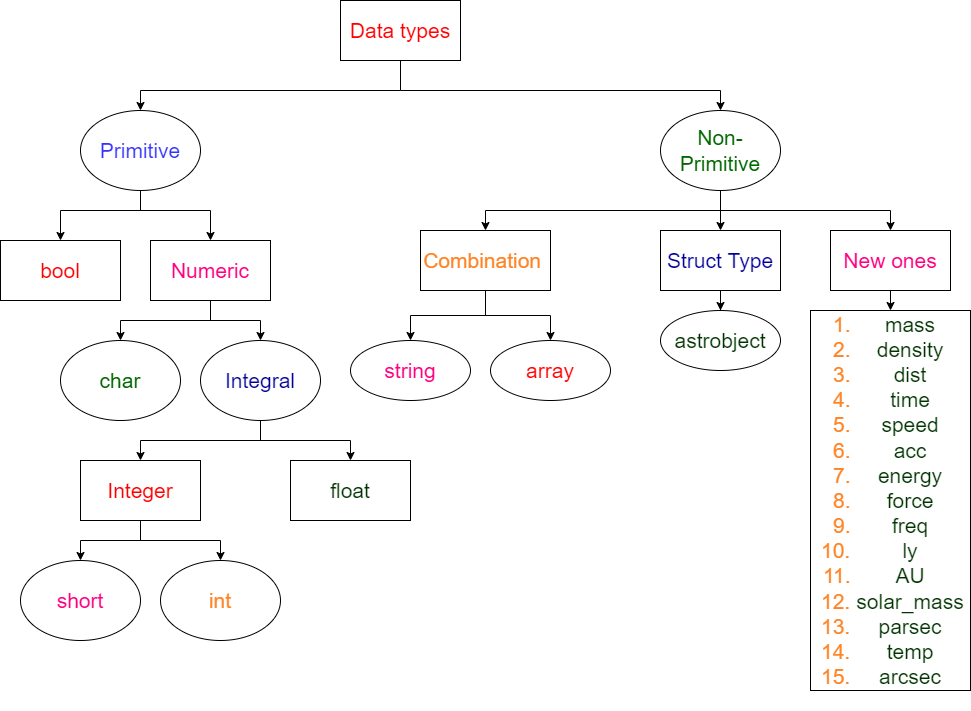

The diagram above was exported from draw.io. Its source (the exported page's mxGraphModel, read from the mxfile embedded in the PNG):
<mxGraphModel dx="868" dy="482" grid="1" gridSize="10" guides="1" tooltips="1" connect="1" arrows="1" fold="1" page="1" pageScale="1" pageWidth="1100" pageHeight="1700" background="none" math="0" shadow="0">
  <root>
    <mxCell id="0" />
    <mxCell id="1" parent="0" />
    <mxCell id="0Ce8zGRikD0RItnY2qHG-1" value="&lt;font color=&quot;#ff0000&quot; style=&quot;font-size: 21px;&quot;&gt;Data types&lt;/font&gt;" style="rounded=0;whiteSpace=wrap;html=1;" parent="1" vertex="1">
      <mxGeometry x="360" y="70" width="120" height="60" as="geometry" />
    </mxCell>
    <mxCell id="0Ce8zGRikD0RItnY2qHG-5" value="&lt;font color=&quot;#3333ff&quot;&gt;Primitive&lt;/font&gt;" style="ellipse;whiteSpace=wrap;html=1;fontSize=21;fontColor=#FF0000;" parent="1" vertex="1">
      <mxGeometry x="100" y="180" width="120" height="80" as="geometry" />
    </mxCell>
    <mxCell id="0Ce8zGRikD0RItnY2qHG-67" value="" style="edgeStyle=orthogonalEdgeStyle;rounded=0;orthogonalLoop=1;jettySize=auto;html=1;fontSize=21;fontColor=#FF8426;" parent="1" source="0Ce8zGRikD0RItnY2qHG-6" target="0Ce8zGRikD0RItnY2qHG-64" edge="1">
      <mxGeometry relative="1" as="geometry" />
    </mxCell>
    <mxCell id="0Ce8zGRikD0RItnY2qHG-68" style="edgeStyle=orthogonalEdgeStyle;rounded=0;orthogonalLoop=1;jettySize=auto;html=1;exitX=0.5;exitY=1;exitDx=0;exitDy=0;entryX=0.5;entryY=0;entryDx=0;entryDy=0;fontSize=21;fontColor=#FF8426;" parent="1" source="0Ce8zGRikD0RItnY2qHG-6" target="0Ce8zGRikD0RItnY2qHG-59" edge="1">
      <mxGeometry relative="1" as="geometry" />
    </mxCell>
    <mxCell id="0Ce8zGRikD0RItnY2qHG-69" style="edgeStyle=orthogonalEdgeStyle;rounded=0;orthogonalLoop=1;jettySize=auto;html=1;fontSize=21;fontColor=#FF8426;" parent="1" target="0Ce8zGRikD0RItnY2qHG-65" edge="1">
      <mxGeometry relative="1" as="geometry">
        <mxPoint x="740" y="280" as="sourcePoint" />
      </mxGeometry>
    </mxCell>
    <mxCell id="0Ce8zGRikD0RItnY2qHG-6" value="&lt;font color=&quot;#006600&quot;&gt;Non-Primitive&lt;/font&gt;" style="ellipse;whiteSpace=wrap;html=1;fontSize=21;fontColor=#FF0000;" parent="1" vertex="1">
      <mxGeometry x="680" y="180" width="120" height="80" as="geometry" />
    </mxCell>
    <mxCell id="0Ce8zGRikD0RItnY2qHG-11" value="&lt;font color=&quot;#ff0000&quot;&gt;bool&lt;/font&gt;" style="rounded=0;whiteSpace=wrap;html=1;fontSize=21;fontColor=#006600;" parent="1" vertex="1">
      <mxGeometry x="20" y="310" width="120" height="60" as="geometry" />
    </mxCell>
    <mxCell id="0Ce8zGRikD0RItnY2qHG-15" value="" style="endArrow=none;html=1;rounded=0;fontSize=21;fontColor=#FF0000;entryX=0.5;entryY=1;entryDx=0;entryDy=0;" parent="1" target="0Ce8zGRikD0RItnY2qHG-1" edge="1">
      <mxGeometry width="50" height="50" relative="1" as="geometry">
        <mxPoint x="420" y="160" as="sourcePoint" />
        <mxPoint x="450" y="230" as="targetPoint" />
      </mxGeometry>
    </mxCell>
    <mxCell id="0Ce8zGRikD0RItnY2qHG-16" value="" style="endArrow=none;html=1;rounded=0;fontSize=21;fontColor=#FF0000;" parent="1" edge="1">
      <mxGeometry width="50" height="50" relative="1" as="geometry">
        <mxPoint x="160" y="160" as="sourcePoint" />
        <mxPoint x="420" y="160" as="targetPoint" />
      </mxGeometry>
    </mxCell>
    <mxCell id="0Ce8zGRikD0RItnY2qHG-17" value="" style="endArrow=none;html=1;rounded=0;fontSize=21;fontColor=#FF0000;" parent="1" edge="1">
      <mxGeometry width="50" height="50" relative="1" as="geometry">
        <mxPoint x="740" y="160" as="sourcePoint" />
        <mxPoint x="420" y="160" as="targetPoint" />
      </mxGeometry>
    </mxCell>
    <mxCell id="0Ce8zGRikD0RItnY2qHG-18" value="" style="endArrow=classic;html=1;rounded=0;fontSize=21;fontColor=#FF0000;entryX=0.5;entryY=0;entryDx=0;entryDy=0;" parent="1" target="0Ce8zGRikD0RItnY2qHG-5" edge="1">
      <mxGeometry width="50" height="50" relative="1" as="geometry">
        <mxPoint x="160" y="160" as="sourcePoint" />
        <mxPoint x="450" y="230" as="targetPoint" />
      </mxGeometry>
    </mxCell>
    <mxCell id="0Ce8zGRikD0RItnY2qHG-19" value="" style="endArrow=classic;html=1;rounded=0;fontSize=21;fontColor=#FF0000;" parent="1" target="0Ce8zGRikD0RItnY2qHG-6" edge="1">
      <mxGeometry width="50" height="50" relative="1" as="geometry">
        <mxPoint x="740" y="160" as="sourcePoint" />
        <mxPoint x="450" y="230" as="targetPoint" />
      </mxGeometry>
    </mxCell>
    <mxCell id="0Ce8zGRikD0RItnY2qHG-22" value="" style="endArrow=classic;html=1;rounded=0;fontSize=21;fontColor=#FF0000;entryX=0.5;entryY=0;entryDx=0;entryDy=0;" parent="1" target="0Ce8zGRikD0RItnY2qHG-11" edge="1">
      <mxGeometry width="50" height="50" relative="1" as="geometry">
        <mxPoint x="80" y="280" as="sourcePoint" />
        <mxPoint x="450" y="230" as="targetPoint" />
      </mxGeometry>
    </mxCell>
    <mxCell id="0Ce8zGRikD0RItnY2qHG-23" value="" style="endArrow=none;html=1;rounded=0;fontSize=21;fontColor=#FF0000;" parent="1" edge="1">
      <mxGeometry width="50" height="50" relative="1" as="geometry">
        <mxPoint x="80" y="280" as="sourcePoint" />
        <mxPoint x="230" y="280" as="targetPoint" />
      </mxGeometry>
    </mxCell>
    <mxCell id="0Ce8zGRikD0RItnY2qHG-25" value="&lt;font color=&quot;#ff0080&quot;&gt;Numeric&lt;/font&gt;" style="rounded=0;whiteSpace=wrap;html=1;fontSize=21;fontColor=#FF0000;" parent="1" vertex="1">
      <mxGeometry x="170" y="310" width="120" height="60" as="geometry" />
    </mxCell>
    <mxCell id="0Ce8zGRikD0RItnY2qHG-26" value="" style="endArrow=classic;html=1;rounded=0;fontSize=21;fontColor=#FF0000;entryX=0.5;entryY=0;entryDx=0;entryDy=0;" parent="1" target="0Ce8zGRikD0RItnY2qHG-25" edge="1">
      <mxGeometry width="50" height="50" relative="1" as="geometry">
        <mxPoint x="230" y="280" as="sourcePoint" />
        <mxPoint x="450" y="230" as="targetPoint" />
      </mxGeometry>
    </mxCell>
    <mxCell id="0Ce8zGRikD0RItnY2qHG-27" value="" style="endArrow=none;html=1;rounded=0;fontSize=21;fontColor=#FF0000;entryX=0.5;entryY=1;entryDx=0;entryDy=0;" parent="1" target="0Ce8zGRikD0RItnY2qHG-5" edge="1">
      <mxGeometry width="50" height="50" relative="1" as="geometry">
        <mxPoint x="160" y="280" as="sourcePoint" />
        <mxPoint x="450" y="230" as="targetPoint" />
      </mxGeometry>
    </mxCell>
    <mxCell id="0Ce8zGRikD0RItnY2qHG-29" value="&lt;font color=&quot;#006600&quot;&gt;char&lt;/font&gt;" style="ellipse;whiteSpace=wrap;html=1;fontSize=21;fontColor=#FF0080;" parent="1" vertex="1">
      <mxGeometry x="80" y="410" width="120" height="80" as="geometry" />
    </mxCell>
    <mxCell id="0Ce8zGRikD0RItnY2qHG-30" value="&lt;font color=&quot;#000099&quot;&gt;Integral&lt;/font&gt;" style="ellipse;whiteSpace=wrap;html=1;fontSize=21;fontColor=#006600;" parent="1" vertex="1">
      <mxGeometry x="220" y="410" width="120" height="80" as="geometry" />
    </mxCell>
    <mxCell id="0Ce8zGRikD0RItnY2qHG-31" value="" style="endArrow=classic;html=1;rounded=0;fontSize=21;fontColor=#000099;entryX=0.5;entryY=0;entryDx=0;entryDy=0;" parent="1" target="0Ce8zGRikD0RItnY2qHG-29" edge="1">
      <mxGeometry width="50" height="50" relative="1" as="geometry">
        <mxPoint x="140" y="390" as="sourcePoint" />
        <mxPoint x="450" y="330" as="targetPoint" />
      </mxGeometry>
    </mxCell>
    <mxCell id="0Ce8zGRikD0RItnY2qHG-32" value="" style="endArrow=classic;html=1;rounded=0;fontSize=21;fontColor=#000099;entryX=0.5;entryY=0;entryDx=0;entryDy=0;" parent="1" target="0Ce8zGRikD0RItnY2qHG-30" edge="1">
      <mxGeometry width="50" height="50" relative="1" as="geometry">
        <mxPoint x="280" y="390" as="sourcePoint" />
        <mxPoint x="450" y="330" as="targetPoint" />
      </mxGeometry>
    </mxCell>
    <mxCell id="0Ce8zGRikD0RItnY2qHG-34" value="" style="endArrow=none;html=1;rounded=0;fontSize=21;fontColor=#000099;" parent="1" edge="1">
      <mxGeometry width="50" height="50" relative="1" as="geometry">
        <mxPoint x="140" y="390" as="sourcePoint" />
        <mxPoint x="280" y="390" as="targetPoint" />
      </mxGeometry>
    </mxCell>
    <mxCell id="0Ce8zGRikD0RItnY2qHG-35" value="" style="endArrow=none;html=1;rounded=0;fontSize=21;fontColor=#000099;exitX=0.5;exitY=1;exitDx=0;exitDy=0;" parent="1" source="0Ce8zGRikD0RItnY2qHG-25" edge="1">
      <mxGeometry width="50" height="50" relative="1" as="geometry">
        <mxPoint x="400" y="380" as="sourcePoint" />
        <mxPoint x="230" y="390" as="targetPoint" />
      </mxGeometry>
    </mxCell>
    <mxCell id="0Ce8zGRikD0RItnY2qHG-38" value="&lt;font color=&quot;#ff0000&quot;&gt;Integer&lt;/font&gt;" style="rounded=0;whiteSpace=wrap;html=1;fontSize=21;fontColor=#000099;" parent="1" vertex="1">
      <mxGeometry x="100" y="530" width="120" height="60" as="geometry" />
    </mxCell>
    <mxCell id="0Ce8zGRikD0RItnY2qHG-39" value="&lt;font color=&quot;#003300&quot;&gt;float&lt;/font&gt;" style="rounded=0;whiteSpace=wrap;html=1;fontSize=21;fontColor=#000099;" parent="1" vertex="1">
      <mxGeometry x="310" y="530" width="120" height="60" as="geometry" />
    </mxCell>
    <mxCell id="0Ce8zGRikD0RItnY2qHG-40" value="" style="endArrow=classic;html=1;rounded=0;fontSize=21;fontColor=#FF0000;entryX=0.5;entryY=0;entryDx=0;entryDy=0;" parent="1" target="0Ce8zGRikD0RItnY2qHG-38" edge="1">
      <mxGeometry width="50" height="50" relative="1" as="geometry">
        <mxPoint x="160" y="510" as="sourcePoint" />
        <mxPoint x="450" y="330" as="targetPoint" />
      </mxGeometry>
    </mxCell>
    <mxCell id="0Ce8zGRikD0RItnY2qHG-41" value="" style="endArrow=classic;html=1;rounded=0;fontSize=21;fontColor=#FF0000;entryX=0.5;entryY=0;entryDx=0;entryDy=0;" parent="1" target="0Ce8zGRikD0RItnY2qHG-39" edge="1">
      <mxGeometry width="50" height="50" relative="1" as="geometry">
        <mxPoint x="370" y="510" as="sourcePoint" />
        <mxPoint x="450" y="330" as="targetPoint" />
      </mxGeometry>
    </mxCell>
    <mxCell id="0Ce8zGRikD0RItnY2qHG-42" value="" style="endArrow=none;html=1;rounded=0;fontSize=21;fontColor=#FF0000;" parent="1" edge="1">
      <mxGeometry width="50" height="50" relative="1" as="geometry">
        <mxPoint x="160" y="510" as="sourcePoint" />
        <mxPoint x="370" y="510" as="targetPoint" />
      </mxGeometry>
    </mxCell>
    <mxCell id="0Ce8zGRikD0RItnY2qHG-43" value="" style="endArrow=none;html=1;rounded=0;fontSize=21;fontColor=#FF0000;exitX=0.5;exitY=1;exitDx=0;exitDy=0;" parent="1" source="0Ce8zGRikD0RItnY2qHG-30" edge="1">
      <mxGeometry width="50" height="50" relative="1" as="geometry">
        <mxPoint x="400" y="380" as="sourcePoint" />
        <mxPoint x="280" y="510" as="targetPoint" />
      </mxGeometry>
    </mxCell>
    <mxCell id="0Ce8zGRikD0RItnY2qHG-47" value="&lt;font color=&quot;#ff0080&quot;&gt;short&lt;/font&gt;" style="ellipse;whiteSpace=wrap;html=1;fontSize=21;fontColor=#FF0000;" parent="1" vertex="1">
      <mxGeometry x="40" y="630" width="120" height="80" as="geometry" />
    </mxCell>
    <mxCell id="0Ce8zGRikD0RItnY2qHG-48" value="&lt;font color=&quot;#ff8426&quot;&gt;int&lt;/font&gt;" style="ellipse;whiteSpace=wrap;html=1;fontSize=21;fontColor=#FF0080;" parent="1" vertex="1">
      <mxGeometry x="180" y="630" width="120" height="80" as="geometry" />
    </mxCell>
    <mxCell id="0Ce8zGRikD0RItnY2qHG-49" value="" style="endArrow=classic;html=1;rounded=0;fontSize=21;fontColor=#FF8426;entryX=0.5;entryY=0;entryDx=0;entryDy=0;" parent="1" target="0Ce8zGRikD0RItnY2qHG-47" edge="1">
      <mxGeometry width="50" height="50" relative="1" as="geometry">
        <mxPoint x="100" y="610" as="sourcePoint" />
        <mxPoint x="440" y="530" as="targetPoint" />
      </mxGeometry>
    </mxCell>
    <mxCell id="0Ce8zGRikD0RItnY2qHG-50" value="" style="endArrow=classic;html=1;rounded=0;fontSize=21;fontColor=#FF8426;entryX=0.5;entryY=0;entryDx=0;entryDy=0;" parent="1" target="0Ce8zGRikD0RItnY2qHG-48" edge="1">
      <mxGeometry width="50" height="50" relative="1" as="geometry">
        <mxPoint x="240" y="610" as="sourcePoint" />
        <mxPoint x="440" y="530" as="targetPoint" />
      </mxGeometry>
    </mxCell>
    <mxCell id="0Ce8zGRikD0RItnY2qHG-51" value="" style="endArrow=none;html=1;rounded=0;fontSize=21;fontColor=#FF8426;" parent="1" edge="1">
      <mxGeometry width="50" height="50" relative="1" as="geometry">
        <mxPoint x="100" y="610" as="sourcePoint" />
        <mxPoint x="240" y="610" as="targetPoint" />
      </mxGeometry>
    </mxCell>
    <mxCell id="0Ce8zGRikD0RItnY2qHG-52" value="" style="endArrow=none;html=1;rounded=0;fontSize=21;fontColor=#FF8426;exitX=0.5;exitY=1;exitDx=0;exitDy=0;" parent="1" source="0Ce8zGRikD0RItnY2qHG-38" edge="1">
      <mxGeometry width="50" height="50" relative="1" as="geometry">
        <mxPoint x="160" y="600" as="sourcePoint" />
        <mxPoint x="160" y="610" as="targetPoint" />
      </mxGeometry>
    </mxCell>
    <mxCell id="0Ce8zGRikD0RItnY2qHG-61" value="" style="edgeStyle=orthogonalEdgeStyle;rounded=0;orthogonalLoop=1;jettySize=auto;html=1;fontSize=21;fontColor=#FF8426;" parent="1" source="0Ce8zGRikD0RItnY2qHG-59" target="0Ce8zGRikD0RItnY2qHG-60" edge="1">
      <mxGeometry relative="1" as="geometry" />
    </mxCell>
    <mxCell id="0Ce8zGRikD0RItnY2qHG-63" value="" style="edgeStyle=orthogonalEdgeStyle;rounded=0;orthogonalLoop=1;jettySize=auto;html=1;fontSize=21;fontColor=#FF8426;" parent="1" source="0Ce8zGRikD0RItnY2qHG-59" target="0Ce8zGRikD0RItnY2qHG-62" edge="1">
      <mxGeometry relative="1" as="geometry" />
    </mxCell>
    <mxCell id="0Ce8zGRikD0RItnY2qHG-59" value="Combination&amp;nbsp;" style="rounded=0;whiteSpace=wrap;html=1;fontSize=21;fontColor=#FF8426;" parent="1" vertex="1">
      <mxGeometry x="440" y="300" width="130" height="60" as="geometry" />
    </mxCell>
    <mxCell id="0Ce8zGRikD0RItnY2qHG-60" value="&lt;font color=&quot;#ff0080&quot;&gt;string&lt;/font&gt;" style="ellipse;whiteSpace=wrap;html=1;fontSize=21;fontColor=#FF8426;rounded=0;" parent="1" vertex="1">
      <mxGeometry x="370" y="410" width="120" height="60" as="geometry" />
    </mxCell>
    <mxCell id="0Ce8zGRikD0RItnY2qHG-62" value="&lt;font color=&quot;#ff0000&quot;&gt;array&lt;/font&gt;" style="ellipse;whiteSpace=wrap;html=1;fontSize=21;fontColor=#FF8426;rounded=0;" parent="1" vertex="1">
      <mxGeometry x="510" y="410" width="120" height="60" as="geometry" />
    </mxCell>
    <mxCell id="0Ce8zGRikD0RItnY2qHG-71" value="" style="edgeStyle=orthogonalEdgeStyle;rounded=0;orthogonalLoop=1;jettySize=auto;html=1;fontSize=21;fontColor=#000099;" parent="1" source="0Ce8zGRikD0RItnY2qHG-64" target="0Ce8zGRikD0RItnY2qHG-70" edge="1">
      <mxGeometry relative="1" as="geometry" />
    </mxCell>
    <mxCell id="0Ce8zGRikD0RItnY2qHG-64" value="&lt;font color=&quot;#000099&quot;&gt;Struct Type&lt;/font&gt;" style="rounded=0;whiteSpace=wrap;html=1;fontSize=21;fontColor=#FF8426;" parent="1" vertex="1">
      <mxGeometry x="680" y="300" width="120" height="60" as="geometry" />
    </mxCell>
    <mxCell id="0Ce8zGRikD0RItnY2qHG-65" value="&lt;font color=&quot;#ff0080&quot;&gt;New ones&lt;/font&gt;" style="rounded=0;whiteSpace=wrap;html=1;fontSize=21;fontColor=#FF8426;" parent="1" vertex="1">
      <mxGeometry x="850" y="300" width="120" height="60" as="geometry" />
    </mxCell>
    <mxCell id="0Ce8zGRikD0RItnY2qHG-70" value="&lt;font color=&quot;#003300&quot;&gt;astrobject&lt;/font&gt;" style="ellipse;whiteSpace=wrap;html=1;fontSize=21;fontColor=#FF8426;rounded=0;" parent="1" vertex="1">
      <mxGeometry x="680" y="380" width="120" height="60" as="geometry" />
    </mxCell>
    <mxCell id="0Ce8zGRikD0RItnY2qHG-74" value="&lt;ol&gt;&lt;li&gt;&lt;font color=&quot;#003300&quot;&gt;mass&lt;/font&gt;&lt;/li&gt;&lt;li&gt;&lt;font color=&quot;#003300&quot;&gt;density&lt;/font&gt;&lt;/li&gt;&lt;li&gt;&lt;font color=&quot;#003300&quot;&gt;dist&lt;/font&gt;&lt;/li&gt;&lt;li&gt;&lt;font color=&quot;#003300&quot;&gt;time&lt;/font&gt;&lt;/li&gt;&lt;li&gt;&lt;font color=&quot;#003300&quot;&gt;speed&lt;/font&gt;&lt;/li&gt;&lt;li&gt;&lt;font color=&quot;#003300&quot;&gt;acc&lt;/font&gt;&lt;/li&gt;&lt;li&gt;&lt;font color=&quot;#003300&quot;&gt;energy&lt;/font&gt;&lt;/li&gt;&lt;li&gt;&lt;font color=&quot;#003300&quot;&gt;force&lt;/font&gt;&lt;/li&gt;&lt;li&gt;&lt;font color=&quot;#003300&quot;&gt;freq&lt;/font&gt;&lt;/li&gt;&lt;li&gt;&lt;font color=&quot;#003300&quot;&gt;ly&lt;/font&gt;&lt;/li&gt;&lt;li&gt;&lt;font color=&quot;#003300&quot;&gt;AU&lt;/font&gt;&lt;/li&gt;&lt;li&gt;&lt;font color=&quot;#003300&quot;&gt;solar_mass&lt;/font&gt;&lt;/li&gt;&lt;li&gt;&lt;font color=&quot;#003300&quot;&gt;parsec&lt;/font&gt;&lt;/li&gt;&lt;li&gt;&lt;font color=&quot;#003300&quot;&gt;temp&lt;/font&gt;&lt;/li&gt;&lt;li&gt;&lt;font color=&quot;#003300&quot;&gt;arcsec&lt;/font&gt;&lt;/li&gt;&lt;/ol&gt;" style="text;html=1;strokeColor=default;fillColor=none;align=center;verticalAlign=middle;whiteSpace=wrap;rounded=0;fontSize=21;fontColor=#FF8426;strokeWidth=1;" parent="1" vertex="1">
      <mxGeometry x="830" y="380" width="160" height="380" as="geometry" />
    </mxCell>
    <mxCell id="0Ce8zGRikD0RItnY2qHG-75" value="" style="endArrow=classic;html=1;rounded=0;fontSize=21;fontColor=#003300;entryX=0.5;entryY=0;entryDx=0;entryDy=0;exitX=0.5;exitY=1;exitDx=0;exitDy=0;" parent="1" source="0Ce8zGRikD0RItnY2qHG-65" target="0Ce8zGRikD0RItnY2qHG-74" edge="1">
      <mxGeometry width="50" height="50" relative="1" as="geometry">
        <mxPoint x="690" y="500" as="sourcePoint" />
        <mxPoint x="740" y="450" as="targetPoint" />
      </mxGeometry>
    </mxCell>
  </root>
</mxGraphModel>